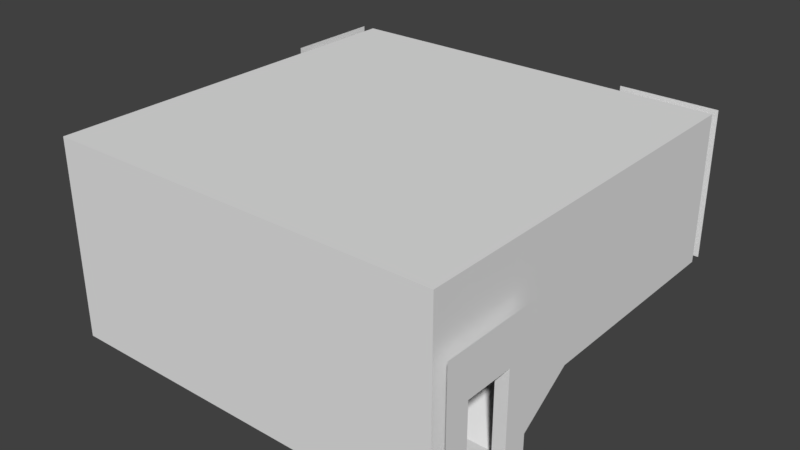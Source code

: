 # Source: wz_bunker_test.blend  (saved by Blender 2.79.0; exported with 4.5.12 LTS)
import bpy
from mathutils import Matrix  # noqa: F401  (used for matrix-valued properties, if any)

bpy.ops.wm.read_factory_settings(use_empty=True)
scene = bpy.context.scene
scene.name = 'Scene'

# ---- collections
col_collection_1 = bpy.data.collections.new('Collection 1'); scene.collection.children.link(col_collection_1)

# ---- materials (node trees are filled in below, after node groups)
mat_mtl = bpy.data.materials.new('mtl_')
mat_mtl.alpha_threshold = 0.0
mat_mtl.use_transparent_shadow = False
mat_mtl.roughness = 0.5

# ---- material node trees

# ---- world
world_world = bpy.data.worlds.new('World'); scene.world = world_world
world_world.color = (0.05088, 0.05088, 0.05088)
world_world.use_sun_shadow = False
world_world.sun_shadow_jitter_overblur = 0.0
world_world.cycles.sampling_method = 'MANUAL'

# ---- meshes
me_co_culling = bpy.data.meshes.new('co_culling')
me_co_culling.from_pydata([(0.0, 0.0, 0.0), (0.0, 0.0, 0.0), (0.0, 0.0, 0.0), (0.0, 0.0, 0.0), (0.0, 0.0, 0.0), (0.0, 0.0, 0.0), (0.0, 0.0, 0.0), (0.0, 0.0, 0.0)], [], [(0, 1, 3, 2), (2, 3, 7, 6), (6, 7, 5, 4), (4, 5, 1, 0), (2, 6, 4, 0), (7, 3, 1, 5)])
me_co_culling.use_remesh_preserve_volume = False
me_co_culling.use_remesh_preserve_attributes = False
me_co_culling.use_mirror_vertex_groups = False
me_co_culling.update()
me_c_stairramp = bpy.data.meshes.new('c_stairramp')
me_c_stairramp.from_pydata([(3.8, -1.7, 0.0), (3.8, -0.5, 0.8), (2.2, -1.7, 0.0), (2.2, -0.5, 0.8), (2.2, -0.5, 1.0), (3.8, -0.5, 1.0), (2.2, -2.0, 0.0), (3.8, -2.0, 0.0)], [], [(1, 0, 2, 3), (5, 4, 6, 7), (2, 0, 7, 6), (1, 3, 4, 5), (0, 1, 5, 7), (3, 2, 6, 4)])
_uv = me_c_stairramp.uv_layers.new(name='UVMap')
_uv.uv.foreach_set('vector', [0.5, -0.625, 0.5, 1.0, 0.0, 1.0, 0.375, 0.75, 0.5, -0.625, 0.375, 0.75, 0.0, 1.0, 0.5, 1.0, 0.0, 1.0, 0.5, 1.0, 0.5, 1.0, 0.0, 1.0, 0.5, -0.625, 0.375, 0.75, 0.375, 0.75, 0.5, -0.625, 0.5, 1.0, 0.5, -0.625, 0.5, -0.625, 0.5, 1.0, 0.375, 0.75, 0.0, 1.0, 0.0, 1.0, 0.375, 0.75])
_uv.active_render = True
_uv = me_c_stairramp.uv_layers.new(name='UVMap.001')
_uv.uv.foreach_set('vector', [0.0, 0.0, 0.0, 0.0, 0.0, 0.0, 0.0, 0.0, 0.0, 0.0, 0.0, 0.0, 0.0, 0.0, 0.0, 0.0, 0.0, 0.0, 0.0, 0.0, 0.0, 0.0, 0.0, 0.0, 0.0, 0.0, 0.0, 0.0, 0.0, 0.0, 0.0, 0.0, 0.0, 0.0, 0.0, 0.0, 0.0, 0.0, 0.0, 0.0, 0.0, 0.0, 0.0, 0.0, 0.0, 0.0, 0.0, 0.0])
me_c_stairramp.use_remesh_preserve_volume = False
me_c_stairramp.use_remesh_preserve_attributes = False
me_c_stairramp.use_mirror_vertex_groups = False
me_c_stairramp.update()
me_g_concrete_floor = bpy.data.meshes.new('g_concrete_floor')
me_g_concrete_floor.from_pydata([(4.0, -2.0, 0.0), (4.0, -0.5, 1.0), (-4.0, -4.0, 0.0), (4.0, -4.0, 0.0), (2.0, -2.0, 0.0), (4.0, 4.0, 1.0), (2.0, 2.0, 1.0), (2.0, -0.5, 1.0), (-4.0, 4.0, 1.0), (-4.0, 2.0, 1.0), (2.0, 2.0, 0.0), (-4.0, 2.0, 0.0), (2.2, -2.0, 2.235e-08), (2.2, -0.5, 1.0), (3.8, -0.5, 1.0), (3.8, -0.5, 0.8), (2.2, -0.5, 0.8), (3.8, -0.8, 0.8), (3.8, -0.8, 0.6), (3.8, -1.1, 0.6), (2.2, -0.8, 0.8), (2.2, -0.8, 0.6), (3.8, -1.1, 0.4), (2.2, -1.1, 0.6), (2.2, -1.1, 0.4), (2.2, -1.4, 0.4), (3.8, -1.4, 0.4), (3.8, -1.4, 0.2), (2.2, -1.4, 0.2), (3.8, -1.7, 0.2), (3.8, -1.7, 2.235e-08), (3.8, -2.0, 2.235e-08), (2.2, -1.7, 0.2), (2.2, -1.7, 2.235e-08), (-4.0, 4.0, 4.0), (-4.0, 2.0, 4.0), (-4.0, 3.5, 3.1), (-4.0, 3.5, 1.0), (-4.0, 2.5, 1.0), (-4.0, 2.5, 3.1), (-4.25, 3.5, 3.1), (-4.25, 3.5, 1.0), (-4.25, 2.5, 1.0), (-4.25, 2.5, 3.1), (-4.25, 4.0, 1.0), (-4.25, 2.0, 1.0), (-4.25, 4.0, 4.0), (-4.25, 2.0, 4.0), (-4.0, 2.0, 0.0), (2.0, 2.0, 1.0), (2.0, 2.0, 1.0), (2.0, 2.0, 1.0), (2.0, -0.5, 1.0), (2.0, -0.5, 1.0), (4.0, 4.0, 1.0), (2.0, -2.0, 0.0), (2.0, -2.0, 0.0), (-4.0, 4.0, 1.0), (-4.0, 2.0, 1.0), (-4.0, 2.0, 1.0), (2.0, 2.0, 0.0), (2.0, 2.0, 0.0), (4.0, -2.0, 0.0), (3.8, -2.0, 2.235e-08), (3.8, -2.0, 2.235e-08), (3.8, -1.7, 0.2), (3.8, -1.7, 0.2), (3.8, -1.7, 0.2), (3.8, -1.4, 0.4), (3.8, -1.4, 0.4), (3.8, -1.4, 0.4), (3.8, -1.1, 0.6), (3.8, -1.1, 0.6), (3.8, -1.1, 0.6), (3.8, -0.8, 0.8), (3.8, -0.8, 0.8), (3.8, -0.8, 0.8), (3.8, -0.5, 1.0), (3.8, -0.5, 1.0), (2.2, -0.5, 1.0), (2.2, -0.5, 1.0), (2.2, -0.8, 0.8), (2.2, -0.8, 0.8), (2.2, -0.8, 0.8), (2.2, -1.1, 0.6), (2.2, -1.1, 0.6), (2.2, -1.1, 0.6), (2.2, -1.4, 0.4), (2.2, -1.4, 0.4), (2.2, -1.4, 0.4), (2.2, -1.7, 0.2), (2.2, -1.7, 0.2), (2.2, -1.7, 0.2), (3.8, -0.5, 0.8), (3.8, -0.5, 0.8), (2.2, -0.5, 0.8), (2.2, -0.5, 0.8), (2.2, -0.8, 0.6), (2.2, -0.8, 0.6), (3.8, -1.1, 0.4), (3.8, -1.1, 0.4), (2.2, -1.4, 0.2), (2.2, -1.4, 0.2), (3.8, -1.4, 0.2), (3.8, -1.4, 0.2), (3.8, -0.8, 0.6), (3.8, -0.8, 0.6), (2.2, -1.1, 0.4), (2.2, -1.1, 0.4), (3.8, -1.7, 2.235e-08), (3.8, -1.7, 2.235e-08), (2.2, -1.7, 2.235e-08), (2.2, -1.7, 2.235e-08), (-4.0, 3.5, 3.1), (-4.0, 3.5, 3.1), (-4.0, 3.5, 3.1), (-4.0, 2.5, 3.1), (-4.0, 2.5, 3.1), (-4.0, 2.5, 3.1), (-4.0, 2.5, 1.0), (-4.0, 3.5, 1.0), (-4.0, 4.0, 4.0), (-4.0, 2.0, 4.0), (-4.25, 3.5, 3.1), (-4.25, 3.5, 3.1), (-4.25, 3.5, 3.1), (-4.25, 2.5, 3.1), (-4.25, 2.5, 3.1), (-4.25, 2.5, 3.1), (-4.25, 2.5, 1.0), (-4.25, 3.5, 1.0), (-4.25, 4.0, 4.0), (-4.25, 2.0, 4.0), (4.0, -0.5, 1.0), (2.2, -2.0, 2.235e-08), (2.2, -2.0, 2.235e-08), (4.0, 4.0, 1.0), (2.0, 4.0, 1.0), (4.0, 4.0, 4.0), (2.0, 4.0, 4.0), (3.5, 4.0, 3.1), (3.5, 4.0, 1.0), (2.5, 4.0, 1.0), (2.5, 4.0, 3.1), (3.5, 4.25, 3.1), (3.5, 4.25, 1.0), (2.5, 4.25, 1.0), (2.5, 4.25, 3.1), (4.0, 4.25, 1.0), (2.0, 4.25, 1.0), (4.0, 4.25, 4.0), (2.0, 4.25, 4.0), (3.5, 4.0, 3.1), (3.5, 4.0, 3.1), (3.5, 4.0, 3.1), (2.5, 4.0, 3.1), (2.5, 4.0, 3.1), (2.5, 4.0, 3.1), (2.5, 4.0, 1.0), (3.5, 4.0, 1.0), (4.0, 4.0, 4.0), (2.0, 4.0, 4.0), (3.5, 4.25, 3.1), (3.5, 4.25, 3.1), (3.5, 4.25, 3.1), (2.5, 4.25, 3.1), (2.5, 4.25, 3.1), (2.5, 4.25, 3.1), (2.5, 4.25, 1.0), (3.5, 4.25, 1.0), (4.0, 4.25, 4.0), (2.0, 4.25, 4.0), (4.0, -4.0, 1.192e-07), (4.0, -2.0, 1.192e-07), (4.0, -4.0, 4.0), (4.0, -2.0, 4.0), (4.0, -3.5, 2.1), (4.0, -3.5, 1.192e-07), (4.0, -2.5, 1.192e-07), (4.0, -2.5, 2.1), (4.25, -3.5, 2.1), (4.25, -3.5, 1.192e-07), (4.25, -2.5, 1.192e-07), (4.25, -2.5, 2.1), (4.25, -4.0, 1.192e-07), (4.25, -2.0, 0.0), (4.25, -4.0, 3.0), (4.25, -2.0, 3.0), (4.0, -3.5, 2.1), (4.0, -3.5, 2.1), (4.0, -3.5, 2.1), (4.0, -2.5, 2.1), (4.0, -2.5, 2.1), (4.0, -2.5, 2.1), (4.0, -2.5, 1.192e-07), (4.0, -3.5, 1.192e-07), (4.0, -4.0, 4.0), (4.0, -2.0, 4.0), (4.25, -3.5, 2.1), (4.25, -3.5, 2.1), (4.25, -3.5, 2.1), (4.25, -2.5, 2.1), (4.25, -2.5, 2.1), (4.25, -2.5, 2.1), (4.25, -2.5, 1.192e-07), (4.25, -3.5, 1.192e-07), (4.25, -4.0, 3.0), (4.25, -2.0, 3.0), (-4.0, -1.431e-06, 2.132e-14), (-4.0, -2.0, 5.96e-08), (-4.0, -1.431e-06, 4.0), (-4.0, -2.0, 4.0), (-4.0, -0.5, 2.1), (-4.0, -0.5, 1.49e-08), (-4.0, -1.5, 4.47e-08), (-4.0, -1.5, 2.1), (-4.25, -0.5, 2.1), (-4.25, -0.5, 1.49e-08), (-4.25, -1.5, 4.47e-08), (-4.25, -1.5, 2.1), (-4.25, -1.431e-06, 2.132e-14), (-4.25, -2.0, -5.96e-08), (-4.25, -1.431e-06, 3.0), (-4.25, -2.0, 3.0), (-4.0, -0.5, 2.1), (-4.0, -0.5, 2.1), (-4.0, -0.5, 2.1), (-4.0, -1.5, 2.1), (-4.0, -1.5, 2.1), (-4.0, -1.5, 2.1), (-4.0, -1.5, 4.47e-08), (-4.0, -0.5, 1.49e-08), (-4.0, -1.431e-06, 4.0), (-4.0, -2.0, 4.0), (-4.25, -0.5, 2.1), (-4.25, -0.5, 2.1), (-4.25, -0.5, 2.1), (-4.25, -1.5, 2.1), (-4.25, -1.5, 2.1), (-4.25, -1.5, 2.1), (-4.25, -1.5, 4.47e-08), (-4.25, -0.5, 1.49e-08), (-4.25, -1.431e-06, 3.0), (-4.25, -2.0, 3.0), (-4.0, 2.0, 2.132e-14), (-4.0, 2.0, 4.0), (-4.0, -4.0, 5.96e-08), (-4.0, -4.0, 4.0), (4.0, -4.0, 5.96e-08), (4.0, -4.0, 4.0), (4.0, -0.5, 1.0), (4.0, -0.5, 4.0), (4.0, 4.0, 1.0), (4.0, 4.0, 4.0), (-4.0, 4.0, 1.0), (-4.0, 4.0, 4.0), (-4.0, 4.0, 4.0), (2.0, 4.0, 4.0), (2.0, 4.0, 4.0), (2.0, 4.0, 1.0), (4.0, -2.0, 4.0), (4.0, -2.0, 1.192e-07), (-4.0, -2.0, 4.0), (-4.0, -2.0, 5.96e-08), (-4.0, -1.431e-06, 2.132e-14), (-4.0, -1.431e-06, 4.0), (-4.0, -4.0, 4.0), (-4.0, -4.0, 5.96e-08), (4.0, -0.5, 4.0), (4.0, -0.5, 1.0), (-4.0, 4.0, 4.0), (4.0, 4.0, 4.0), (-4.0, -4.0, 4.0), (4.0, -4.0, 4.0)], [(161, 256)], [(64, 0, 1, 14), (49, 52, 133, 54), (50, 5, 57, 58), (51, 59, 11, 60), (53, 6, 61, 55), (65, 109, 63), (77, 93, 75), (4, 12, 13, 7), (74, 105, 72), (69, 71, 99), (87, 108, 85), (84, 97, 82), (134, 112, 32), (96, 83, 76, 94), (98, 106, 17, 20), (21, 86, 73, 18), (107, 100, 19, 23), (95, 15, 78, 80), (111, 110, 67, 91), (33, 135, 31, 30), (81, 16, 79), (102, 92, 29, 103), (90, 101, 88), (68, 104, 66), (24, 89, 70, 22), (28, 27, 26, 25), (3, 62, 56, 10, 48, 2), (116, 113, 121, 122), (119, 117, 35, 9), (114, 120, 8, 34), (37, 115, 124, 130), (118, 38, 129, 127), (36, 39, 126, 123), (128, 132, 131, 125), (42, 45, 47, 43), (40, 46, 44, 41), (155, 152, 160, 257), (158, 156, 258, 259), (153, 159, 136, 138), (141, 154, 163, 169), (157, 142, 168, 166), (140, 143, 165, 162), (167, 171, 170, 164), (146, 149, 151, 147), (144, 150, 148, 145), (191, 188, 196, 197), (194, 192, 260, 261), (189, 195, 172, 174), (177, 190, 199, 205), (193, 178, 204, 202), (176, 179, 201, 198), (203, 207, 206, 200), (182, 185, 187, 183), (180, 186, 184, 181), (227, 224, 232, 233), (230, 228, 262, 263), (225, 231, 264, 265), (213, 226, 235, 241), (229, 214, 240, 238), (212, 215, 237, 234), (239, 243, 242, 236), (218, 221, 223, 219), (216, 222, 220, 217), (210, 208, 244, 245), (209, 211, 266, 267), (246, 247, 249, 248), (173, 175, 268, 269), (250, 251, 253, 252), (137, 139, 255, 254), (270, 271, 273, 272)])
_uv = me_g_concrete_floor.uv_layers.new(name='UVMap')
_uv.uv.foreach_set('vector', [0.45, 0.0, 0.5, 0.0, 0.5, 0.375, 0.45, 0.375, 0.0, 0.0, 0.0, -0.625, 0.5, -0.625, 0.5, 0.5, 0.0, 0.0, 0.5, 0.5, -1.5, 0.5, -1.5, 0.0, 0.0, 0.75, -1.5, 0.75, -1.5, 0.5, 0.0, 0.5, 0.375, 0.75, 1.0, 0.75, 1.0, 0.5, 0.0, 0.5, 0.075, 0.55, 0.075, 0.5, 0.0, 0.5, 0.375, 0.75, 0.375, 0.7, 0.3, 0.7, 0.0, 0.0, 0.05, 0.0, 0.05, 0.375, 0.0, 0.375, 0.3, 0.7, 0.3, 0.65, 0.225, 0.65, 0.15, 0.6, 0.225, 0.65, 0.225, 0.6, 0.15, 0.6, 0.225, 0.6, 0.225, 0.65, 0.225, 0.65, 0.3, 0.65, 0.3, 0.7, 0.0, 0.5, 0.075, 0.5, 0.075, 0.55, 0.05, 0.375, 0.05, 0.3, 0.45, 0.3, 0.45, 0.375, 0.05, 0.65, 0.45, 0.65, 0.45, 0.7, 0.05, 0.7, 0.05, 0.3, 0.05, 0.225, 0.45, 0.225, 0.45, 0.3, 0.05, 0.6, 0.45, 0.6, 0.45, 0.65, 0.05, 0.65, 0.05, 0.7, 0.45, 0.7, 0.45, 0.75, 0.05, 0.75, 0.05, 0.5, 0.45, 0.5, 0.45, 0.55, 0.05, 0.55, 0.05, 0.075, 0.05, 0.0, 0.45, 0.0, 0.45, 0.075, 0.3, 0.7, 0.375, 0.7, 0.375, 0.75, 0.05, 0.15, 0.05, 0.075, 0.45, 0.075, 0.45, 0.15, 0.075, 0.55, 0.15, 0.55, 0.15, 0.6, 0.15, 0.6, 0.15, 0.55, 0.075, 0.55, 0.05, 0.225, 0.05, 0.15, 0.45, 0.15, 0.45, 0.225, 0.05, 0.55, 0.45, 0.55, 0.45, 0.6, 0.05, 0.6, 0.5, 0.5, 0.5, 1.0, 0.0, 1.0, 0.0, 2.0, -1.5, 2.0, -1.5, 0.5, 0.125, 0.275, 0.375, 0.275, 0.5, 0.5, 0.0, 0.5, 0.125, 0.75, 0.125, 1.275, 0.0, 1.5, 0.0, 0.75, 0.375, 0.275, 0.375, -0.25, 0.5, -0.25, 0.5, 0.5, 0.5, 0.75, 0.5, 1.275, 0.4375, 1.275, 0.4375, 0.75, 0.5, 0.275, 0.5, -0.25, 0.4375, -0.25, 0.4375, 0.275, 0.5, 0.375, 0.5, 0.125, 0.4375, 0.125, 0.4375, 0.375, 0.125, 0.275, 0.0, 0.5, 0.5, 0.5, 0.375, 0.275, 0.125, 0.75, 0.0, 0.75, 0.0, 1.5, 0.125, 1.275, 0.375, 0.275, 0.5, 0.5, 0.5, -0.25, 0.375, -0.25, 0.125, 0.275, 0.375, 0.275, 0.5, 0.5, -1.192e-07, 0.5, 0.125, 0.75, 0.125, 1.275, -1.192e-07, 1.5, -1.192e-07, 0.75, 0.375, 0.275, 0.375, -0.25, 0.5, -0.25, 0.5, 0.5, 0.5, 0.75, 0.5, 1.275, 0.5625, 1.275, 0.5625, 0.75, 0.5, 0.275, 0.5, -0.25, 0.5625, -0.25, 0.5625, 0.275, 0.375, 0.5, 0.125, 0.5, 0.125, 0.5625, 0.375, 0.5625, 0.125, 0.275, -1.192e-07, 0.5, 0.5, 0.5, 0.375, 0.275, 0.125, 0.75, -1.192e-07, 0.75, -1.192e-07, 1.5, 0.125, 1.275, 0.375, 0.275, 0.5, 0.5, 0.5, -0.25, 0.375, -0.25, 0.875, 0.025, 0.625, 0.025, 0.5, 0.5, 1.0, 0.5, 0.875, 0.5, 0.875, 1.025, 1.0, 1.5, 1.0, 0.5, 0.625, 0.025, 0.625, -0.5, 0.5, -0.5, 0.5, 0.5, 0.5, 0.5, 0.5, 1.025, 0.5625, 1.025, 0.5625, 0.5, 0.5, 0.025, 0.5, -0.5, 0.5625, -0.5, 0.5625, 0.025, 0.5, 0.625, 0.5, 0.875, 0.5625, 0.875, 0.5625, 0.625, 0.875, 0.025, 1.0, 0.25, 0.5, 0.25, 0.625, 0.025, 0.875, 0.5, 1.0, 0.5, 1.0, 1.25, 0.875, 1.025, 0.625, 0.025, 0.5, 0.25, 0.5, -0.5, 0.625, -0.5, 0.125, 0.025, 0.375, 0.025, 0.5, 0.5, -3.576e-07, 0.5, 0.125, 0.5, 0.125, 1.025, -3.576e-07, 1.5, -3.576e-07, 0.5, 0.375, 0.025, 0.375, -0.5, 0.5, -0.5, 0.5, 0.5, 0.5, 0.5, 0.5, 1.025, 0.4375, 1.025, 0.4375, 0.5, 0.5, 0.025, 0.5, -0.5, 0.4375, -0.5, 0.4375, 0.025, 0.5, 0.375, 0.5, 0.125, 0.4375, 0.125, 0.4375, 0.375, 0.125, 0.025, -3.576e-07, 0.25, 0.5, 0.25, 0.375, 0.025, 0.125, 0.5, -3.576e-07, 0.5, -3.576e-07, 1.25, 0.125, 1.025, 0.375, 0.025, 0.5, 0.25, 0.5, -0.5, 0.375, -0.5, 0.5, 0.5, 0.5, -0.5, 1.0, -0.5, 1.0, 0.5, 1.0, 0.5, 1.0, 1.5, 0.5, 1.5, 0.5, 0.5, 0.5, 0.5, 0.5, 1.5, 2.5, 1.5, 2.5, 0.5, 2.384e-07, 0.5, 2.384e-07, 1.5, 0.375, 1.5, 0.375, 0.75, 0.375, 0.75, 0.375, 1.5, 1.5, 1.5, 1.5, 0.75, 1.0, 0.75, 1.0, 1.5, -0.5, 1.5, -0.5, 0.75, 0.5, 0.5, 2.5, 0.5, 2.5, -1.5, 0.5, -1.5])
_uv.active_render = True
_uv = me_g_concrete_floor.uv_layers.new(name='UVMap.001')
_uv.uv.foreach_set('vector', [0.0, 0.0, 0.0, 0.0, 0.0, 0.0, 0.0, 0.0, 0.0, 0.0, 0.0, 0.0, 0.0, 0.0, 0.0, 0.0, 0.0, 0.0, 0.0, 0.0, 0.0, 0.0, 0.0, 0.0, 0.0, 0.0, 0.0, 0.0, 0.0, 0.0, 0.0, 0.0, 0.0, 0.0, 0.0, 0.0, 0.0, 0.0, 0.0, 0.0, 0.0, 0.0, 0.0, 0.0, 0.0, 0.0, 0.0, 0.0, 0.0, 0.0, 0.0, 0.0, 0.0, 0.0, 0.0, 0.0, 0.0, 0.0, 0.0, 0.0, 0.0, 0.0, 0.0, 0.0, 0.0, 0.0, 0.0, 0.0, 0.0, 0.0, 0.0, 0.0, 0.0, 0.0, 0.0, 0.0, 0.0, 0.0, 0.0, 0.0, 0.0, 0.0, 0.0, 0.0, 0.0, 0.0, 0.0, 0.0, 0.0, 0.0, 0.0, 0.0, 0.0, 0.0, 0.0, 0.0, 0.0, 0.0, 0.0, 0.0, 0.0, 0.0, 0.0, 0.0, 0.0, 0.0, 0.0, 0.0, 0.0, 0.0, 0.0, 0.0, 0.0, 0.0, 0.0, 0.0, 0.0, 0.0, 0.0, 0.0, 0.0, 0.0, 0.0, 0.0, 0.0, 0.0, 0.0, 0.0, 0.0, 0.0, 0.0, 0.0, 0.0, 0.0, 0.0, 0.0, 0.0, 0.0, 0.0, 0.0, 0.0, 0.0, 0.0, 0.0, 0.0, 0.0, 0.0, 0.0, 0.0, 0.0, 0.0, 0.0, 0.0, 0.0, 0.0, 0.0, 0.0, 0.0, 0.0, 0.0, 0.0, 0.0, 0.0, 0.0, 0.0, 0.0, 0.0, 0.0, 0.0, 0.0, 0.0, 0.0, 0.0, 0.0, 0.0, 0.0, 0.0, 0.0, 0.0, 0.0, 0.0, 0.0, 0.0, 0.0, 0.0, 0.0, 0.0, 0.0, 0.0, 0.0, 0.0, 0.0, 0.0, 0.0, 0.0, 0.0, 0.0, 0.0, 0.0, 0.0, 0.0, 0.0, 0.0, 0.0, 0.0, 0.0, 0.0, 0.0, 0.0, 0.0, 0.0, 0.0, 0.0, 0.0, 0.0, 0.0, 0.0, 0.0, 0.0, 0.0, 0.0, 0.0, 0.0, 0.0, 0.0, 0.0, 0.0, 0.0, 0.0, 0.0, 0.0, 0.0, 0.0, 0.0, 0.0, 0.0, 0.0, 0.0, 0.0, 0.0, 0.0, 0.0, 0.0, 0.0, 0.0, 0.0, 0.0, 0.0, 0.0, 0.0, 0.0, 0.0, 0.0, 0.0, 0.0, 0.0, 0.0, 0.0, 0.0, 0.0, 0.0, 0.0, 0.0, 0.0, 0.0, 0.0, 0.0, 0.0, 0.0, 0.0, 0.0, 0.0, 0.0, 0.0, 0.0, 0.0, 0.0, 0.0, 0.0, 0.0, 0.0, 0.0, 0.0, 0.0, 0.0, 0.0, 0.0, 0.0, 0.0, 0.0, 0.0, 0.0, 0.0, 0.0, 0.0, 0.0, 0.0, 0.0, 0.0, 0.0, 0.0, 0.0, 0.0, 0.0, 0.0, 0.0, 0.0, 0.0, 0.0, 0.0, 0.0, 0.0, 0.0, 0.0, 0.0, 0.0, 0.0, 0.0, 0.0, 0.0, 0.0, 0.0, 0.0, 0.0, 0.0, 0.0, 0.0, 0.0, 0.0, 0.0, 0.0, 0.0, 0.0, 0.0, 0.0, 0.0, 0.0, 0.0, 0.0, 0.0, 0.0, 0.0, 0.0, 0.0, 0.0, 0.0, 0.0, 0.0, 0.0, 0.0, 0.0, 0.0, 0.0, 0.0, 0.0, 0.0, 0.0, 0.0, 0.0, 0.0, 0.0, 0.0, 0.0, 0.0, 0.0, 0.0, 0.0, 0.0, 0.0, 0.0, 0.0, 0.0, 0.0, 0.0, 0.0, 0.0, 0.0, 0.0, 0.0, 0.0, 0.0, 0.0, 0.0, 0.0, 0.0, 0.0, 0.0, 0.0, 0.0, 0.0, 0.0, 0.0, 0.0, 0.0, 0.0, 0.0, 0.0, 0.0, 0.0, 0.0, 0.0, 0.0, 0.0, 0.0, 0.0, 0.0, 0.0, 0.0, 0.0, 0.0, 0.0, 0.0, 0.0, 0.0, 0.0, 0.0, 0.0, 0.0, 0.0, 0.0, 0.0, 0.0, 0.0, 0.0, 0.0, 0.0, 0.0, 0.0, 0.0, 0.0, 0.0, 0.0, 0.0, 0.0, 0.0, 0.0, 0.0, 0.0, 0.0, 0.0, 0.0, 0.0, 0.0, 0.0, 0.0, 0.0, 0.0, 0.0, 0.0, 0.0, 0.0, 0.0, 0.0, 0.0, 0.0, 0.0, 0.0, 0.0, 0.0, 0.0, 0.0, 0.0, 0.0, 0.0, 0.0, 0.0, 0.0, 0.0, 0.0, 0.0, 0.0, 0.0, 0.0, 0.0, 0.0, 0.0, 0.0, 0.0, 0.0, 0.0, 0.0, 0.0, 0.0, 0.0, 0.0, 0.0, 0.0, 0.0, 0.0, 0.0, 0.0, 0.0, 0.0, 0.0, 0.0, 0.0, 0.0, 0.0, 0.0, 0.0, 0.0, 0.0, 0.0, 0.0, 0.0, 0.0, 0.0, 0.0, 0.0, 0.0, 0.0, 0.0, 0.0, 0.0, 0.0, 0.0, 0.0, 0.0, 0.0, 0.0, 0.0, 0.0, 0.0, 0.0, 0.0, 0.0, 0.0, 0.0, 0.0, 0.0, 0.0, 0.0, 0.0, 0.0, 0.0, 0.0, 0.0, 0.0, 0.0, 0.0, 0.0, 0.0, 0.0, 0.0])
me_g_concrete_floor.materials.append(mat_mtl)
me_g_concrete_floor.use_remesh_preserve_volume = False
me_g_concrete_floor.use_remesh_preserve_attributes = False
me_g_concrete_floor.use_mirror_vertex_groups = False
me_g_concrete_floor.update()

# ---- objects
ob_co_culling = bpy.data.objects.new('co_culling', me_co_culling)
ob_c_stairramp = bpy.data.objects.new('c_stairramp', me_c_stairramp)
ob_g_concrete_floor = bpy.data.objects.new('g_concrete_floor', me_g_concrete_floor)

# ---- transforms, parenting, visibility, modifiers, constraints
ob_co_culling.location = (0.0, 0.0, 0.0)
ob_co_culling.lineart.crease_threshold = 0.0
ob_c_stairramp.location = (0.0, 0.0, 0.0)
ob_c_stairramp.lineart.crease_threshold = 0.0
ob_g_concrete_floor.location = (0.0, 0.0, 0.0)
ob_g_concrete_floor.lineart.crease_threshold = 0.0

# ---- collection membership
col_collection_1.objects.link(ob_co_culling)
col_collection_1.objects.link(ob_c_stairramp)
col_collection_1.objects.link(ob_g_concrete_floor)

# ---- scene / render settings (as saved in the file)
scene.frame_start = 1; scene.frame_end = 250; scene.frame_set(1)
scene.render.engine = 'BLENDER_EEVEE_NEXT'
scene.render.resolution_percentage = 50
scene.render.dither_intensity = 0.0
scene.cycles.use_denoising = False
scene.cycles.samples = 128
scene.cycles.sampling_pattern = 'TABULATED_SOBOL'
scene.cycles.use_adaptive_sampling = False
scene.cycles.use_light_tree = False
scene.cycles.blur_glossy = 0.0
scene.cycles.sample_clamp_indirect = 0.0
scene.view_settings.view_transform = 'Standard'
bpy.context.view_layer.update()

# ---- added for rendering (the .blend has no active camera and no usable light): camera, sun
cam_auto = bpy.data.cameras.new('AutoCamera')
cam_auto.lens = 50.0
cam_auto.sensor_width = 36.0
cam_auto.clip_end = 1000.0
ob_auto_camera = bpy.data.objects.new('AutoCamera', cam_auto)
scene.collection.objects.link(ob_auto_camera)
ob_auto_camera.location = (11.5676, -13.7561, 11.2541)
ob_auto_camera.rotation_euler = (1.09748, -7.21219e-08, 0.694738)
scene.camera = ob_auto_camera
light_auto_sun = bpy.data.lights.new('AutoSun', 'SUN')
light_auto_sun.energy = 3.0
light_auto_sun.angle = 0.0523599
ob_auto_sun = bpy.data.objects.new('AutoSun', light_auto_sun)
scene.collection.objects.link(ob_auto_sun)
ob_auto_sun.rotation_euler = (0.872665, 0.174533, 0.523599)
bpy.context.view_layer.update()
